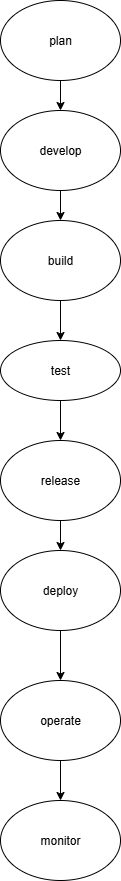

The diagram above was exported from draw.io. Its source (the exported page's mxGraphModel, read from the mxfile embedded in the PNG):
<mxGraphModel dx="872" dy="473" grid="1" gridSize="10" guides="1" tooltips="1" connect="1" arrows="1" fold="1" page="1" pageScale="1" pageWidth="827" pageHeight="1169" math="0" shadow="0">
  <root>
    <mxCell id="0" />
    <mxCell id="1" parent="0" />
    <mxCell id="asEfaZmuc3OGzlYJ-ZOt-14" style="edgeStyle=orthogonalEdgeStyle;rounded=0;orthogonalLoop=1;jettySize=auto;html=1;exitX=0.5;exitY=1;exitDx=0;exitDy=0;entryX=0.5;entryY=0;entryDx=0;entryDy=0;" edge="1" parent="1" source="asEfaZmuc3OGzlYJ-ZOt-2" target="asEfaZmuc3OGzlYJ-ZOt-5">
      <mxGeometry relative="1" as="geometry" />
    </mxCell>
    <mxCell id="asEfaZmuc3OGzlYJ-ZOt-2" value="develop" style="ellipse;whiteSpace=wrap;html=1;" vertex="1" parent="1">
      <mxGeometry x="330" y="120" width="120" height="80" as="geometry" />
    </mxCell>
    <mxCell id="asEfaZmuc3OGzlYJ-ZOt-13" style="edgeStyle=orthogonalEdgeStyle;rounded=0;orthogonalLoop=1;jettySize=auto;html=1;exitX=0.5;exitY=1;exitDx=0;exitDy=0;" edge="1" parent="1" source="asEfaZmuc3OGzlYJ-ZOt-3" target="asEfaZmuc3OGzlYJ-ZOt-2">
      <mxGeometry relative="1" as="geometry" />
    </mxCell>
    <mxCell id="asEfaZmuc3OGzlYJ-ZOt-3" value="plan" style="ellipse;whiteSpace=wrap;html=1;" vertex="1" parent="1">
      <mxGeometry x="330" y="10" width="120" height="80" as="geometry" />
    </mxCell>
    <mxCell id="asEfaZmuc3OGzlYJ-ZOt-15" style="edgeStyle=orthogonalEdgeStyle;rounded=0;orthogonalLoop=1;jettySize=auto;html=1;exitX=0.5;exitY=1;exitDx=0;exitDy=0;entryX=0.5;entryY=0;entryDx=0;entryDy=0;" edge="1" parent="1" source="asEfaZmuc3OGzlYJ-ZOt-5" target="asEfaZmuc3OGzlYJ-ZOt-6">
      <mxGeometry relative="1" as="geometry" />
    </mxCell>
    <mxCell id="asEfaZmuc3OGzlYJ-ZOt-5" value="build" style="ellipse;whiteSpace=wrap;html=1;" vertex="1" parent="1">
      <mxGeometry x="330" y="230" width="120" height="80" as="geometry" />
    </mxCell>
    <mxCell id="asEfaZmuc3OGzlYJ-ZOt-11" style="edgeStyle=orthogonalEdgeStyle;rounded=0;orthogonalLoop=1;jettySize=auto;html=1;exitX=0.5;exitY=1;exitDx=0;exitDy=0;entryX=0.5;entryY=0;entryDx=0;entryDy=0;" edge="1" parent="1" source="asEfaZmuc3OGzlYJ-ZOt-6" target="asEfaZmuc3OGzlYJ-ZOt-7">
      <mxGeometry relative="1" as="geometry" />
    </mxCell>
    <mxCell id="asEfaZmuc3OGzlYJ-ZOt-6" value="test" style="ellipse;whiteSpace=wrap;html=1;" vertex="1" parent="1">
      <mxGeometry x="330" y="350" width="120" height="60" as="geometry" />
    </mxCell>
    <mxCell id="asEfaZmuc3OGzlYJ-ZOt-12" style="edgeStyle=orthogonalEdgeStyle;rounded=0;orthogonalLoop=1;jettySize=auto;html=1;exitX=0.5;exitY=1;exitDx=0;exitDy=0;entryX=0.5;entryY=0;entryDx=0;entryDy=0;" edge="1" parent="1" source="asEfaZmuc3OGzlYJ-ZOt-7" target="asEfaZmuc3OGzlYJ-ZOt-8">
      <mxGeometry relative="1" as="geometry" />
    </mxCell>
    <mxCell id="asEfaZmuc3OGzlYJ-ZOt-7" value="release" style="ellipse;whiteSpace=wrap;html=1;" vertex="1" parent="1">
      <mxGeometry x="330" y="450" width="120" height="80" as="geometry" />
    </mxCell>
    <mxCell id="asEfaZmuc3OGzlYJ-ZOt-16" style="edgeStyle=orthogonalEdgeStyle;rounded=0;orthogonalLoop=1;jettySize=auto;html=1;exitX=0.5;exitY=1;exitDx=0;exitDy=0;entryX=0.5;entryY=0;entryDx=0;entryDy=0;" edge="1" parent="1" source="asEfaZmuc3OGzlYJ-ZOt-8" target="asEfaZmuc3OGzlYJ-ZOt-9">
      <mxGeometry relative="1" as="geometry" />
    </mxCell>
    <mxCell id="asEfaZmuc3OGzlYJ-ZOt-8" value="deploy" style="ellipse;whiteSpace=wrap;html=1;" vertex="1" parent="1">
      <mxGeometry x="330" y="560" width="120" height="80" as="geometry" />
    </mxCell>
    <mxCell id="asEfaZmuc3OGzlYJ-ZOt-17" style="edgeStyle=orthogonalEdgeStyle;rounded=0;orthogonalLoop=1;jettySize=auto;html=1;exitX=0.5;exitY=1;exitDx=0;exitDy=0;entryX=0.5;entryY=0;entryDx=0;entryDy=0;" edge="1" parent="1" source="asEfaZmuc3OGzlYJ-ZOt-9" target="asEfaZmuc3OGzlYJ-ZOt-10">
      <mxGeometry relative="1" as="geometry" />
    </mxCell>
    <mxCell id="asEfaZmuc3OGzlYJ-ZOt-9" value="operate" style="ellipse;whiteSpace=wrap;html=1;" vertex="1" parent="1">
      <mxGeometry x="330" y="690" width="120" height="80" as="geometry" />
    </mxCell>
    <mxCell id="asEfaZmuc3OGzlYJ-ZOt-10" value="monitor" style="ellipse;whiteSpace=wrap;html=1;" vertex="1" parent="1">
      <mxGeometry x="330" y="810" width="120" height="80" as="geometry" />
    </mxCell>
  </root>
</mxGraphModel>